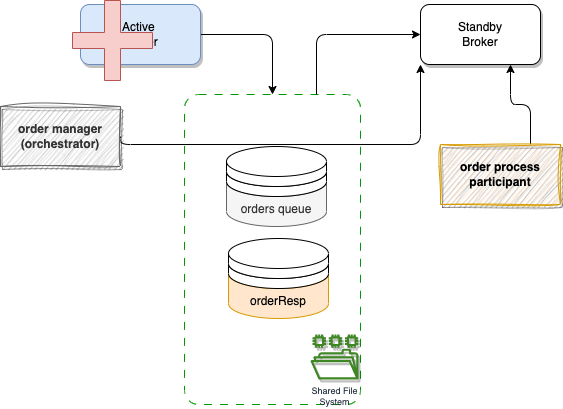

The diagram above was exported from draw.io. Its source (the exported page's mxGraphModel, read from the mxfile embedded in the PNG):
<mxGraphModel dx="638" dy="1459" grid="1" gridSize="10" guides="1" tooltips="1" connect="1" arrows="1" fold="1" page="1" pageScale="1" pageWidth="850" pageHeight="1100" math="0" shadow="0">
  <root>
    <mxCell id="0" />
    <mxCell id="1" parent="0" />
    <mxCell id="15" value="" style="rounded=1;whiteSpace=wrap;html=1;fillColor=none;strokeColor=#009900;arcSize=8;dashed=1;dashPattern=8 8;" vertex="1" parent="1">
      <mxGeometry x="214" y="40" width="176" height="310" as="geometry" />
    </mxCell>
    <mxCell id="4" value="orders queue" style="shape=cylinder3;whiteSpace=wrap;html=1;boundedLbl=1;backgroundOutline=1;size=15;fillColor=#f5f5f5;fontColor=#333333;strokeColor=#666666;" parent="1" vertex="1">
      <mxGeometry x="256" y="112" width="100" height="60" as="geometry" />
    </mxCell>
    <mxCell id="9" style="edgeStyle=orthogonalEdgeStyle;html=1;exitX=1;exitY=0.5;exitDx=0;exitDy=0;" parent="1" source="2" target="19" edge="1">
      <mxGeometry relative="1" as="geometry">
        <Array as="points">
          <mxPoint x="150" y="90" />
          <mxPoint x="450" y="90" />
        </Array>
      </mxGeometry>
    </mxCell>
    <mxCell id="2" value="order manager&lt;br&gt;(orchestrator)" style="rounded=0;whiteSpace=wrap;html=1;shadow=1;sketch=1;curveFitting=1;jiggle=2;fillColor=#f5f5f5;fontColor=#333333;strokeColor=#666666;fontStyle=1" parent="1" vertex="1">
      <mxGeometry x="30" y="52" width="120" height="60" as="geometry" />
    </mxCell>
    <mxCell id="3" value="" style="shape=cylinder3;whiteSpace=wrap;html=1;boundedLbl=1;backgroundOutline=1;size=15;" parent="1" vertex="1">
      <mxGeometry x="256" y="102" width="100" height="40" as="geometry" />
    </mxCell>
    <mxCell id="5" value="" style="shape=cylinder3;whiteSpace=wrap;html=1;boundedLbl=1;backgroundOutline=1;size=15;" parent="1" vertex="1">
      <mxGeometry x="256" y="92" width="100" height="40" as="geometry" />
    </mxCell>
    <mxCell id="6" value="orderResp" style="shape=cylinder3;whiteSpace=wrap;html=1;boundedLbl=1;backgroundOutline=1;size=15;fillColor=#ffe6cc;strokeColor=#d79b00;" parent="1" vertex="1">
      <mxGeometry x="258" y="204" width="100" height="60" as="geometry" />
    </mxCell>
    <mxCell id="7" value="" style="shape=cylinder3;whiteSpace=wrap;html=1;boundedLbl=1;backgroundOutline=1;size=15;" parent="1" vertex="1">
      <mxGeometry x="258" y="194" width="100" height="40" as="geometry" />
    </mxCell>
    <mxCell id="8" value="" style="shape=cylinder3;whiteSpace=wrap;html=1;boundedLbl=1;backgroundOutline=1;size=15;" parent="1" vertex="1">
      <mxGeometry x="258" y="184" width="100" height="40" as="geometry" />
    </mxCell>
    <mxCell id="13" style="edgeStyle=orthogonalEdgeStyle;html=1;entryX=0.75;entryY=1;entryDx=0;entryDy=0;exitX=0.75;exitY=0;exitDx=0;exitDy=0;" parent="1" source="11" target="19" edge="1">
      <mxGeometry relative="1" as="geometry" />
    </mxCell>
    <mxCell id="11" value="order process&lt;br&gt;participant" style="rounded=0;whiteSpace=wrap;html=1;shadow=1;sketch=1;curveFitting=1;jiggle=2;fillColor=#ffe6cc;strokeColor=#d79b00;fontStyle=1" parent="1" vertex="1">
      <mxGeometry x="470" y="90" width="120" height="60" as="geometry" />
    </mxCell>
    <mxCell id="14" value="Shared File&lt;br style=&quot;font-size: 9px;&quot;&gt;System" style="sketch=0;outlineConnect=0;fontColor=#232F3E;gradientColor=none;fillColor=#3F8624;strokeColor=none;dashed=0;verticalLabelPosition=bottom;verticalAlign=top;align=center;html=1;fontSize=9;fontStyle=0;aspect=fixed;pointerEvents=1;shape=mxgraph.aws4.file_system;shadow=1;" vertex="1" parent="1">
      <mxGeometry x="340" y="280" width="48" height="44.92" as="geometry" />
    </mxCell>
    <mxCell id="23" style="edgeStyle=orthogonalEdgeStyle;html=1;exitX=0.75;exitY=0;exitDx=0;exitDy=0;entryX=0;entryY=0.5;entryDx=0;entryDy=0;" edge="1" parent="1" source="15" target="19">
      <mxGeometry relative="1" as="geometry" />
    </mxCell>
    <mxCell id="22" style="edgeStyle=orthogonalEdgeStyle;html=1;exitX=1;exitY=0.5;exitDx=0;exitDy=0;" edge="1" parent="1" source="18" target="15">
      <mxGeometry relative="1" as="geometry" />
    </mxCell>
    <mxCell id="18" value="Active&amp;nbsp;&lt;br&gt;Broker" style="rounded=1;whiteSpace=wrap;html=1;shadow=1;fillColor=#dae8fc;strokeColor=#6c8ebf;" vertex="1" parent="1">
      <mxGeometry x="110" y="-50" width="120" height="60" as="geometry" />
    </mxCell>
    <mxCell id="19" value="Standby&lt;br&gt;Broker" style="rounded=1;whiteSpace=wrap;html=1;shadow=1;" vertex="1" parent="1">
      <mxGeometry x="450" y="-50" width="120" height="60" as="geometry" />
    </mxCell>
    <mxCell id="16" value="" style="shape=cross;whiteSpace=wrap;html=1;strokeColor=#b85450;fillColor=#f8cecc;" vertex="1" parent="1">
      <mxGeometry x="102" y="-54" width="80" height="80" as="geometry" />
    </mxCell>
  </root>
</mxGraphModel>